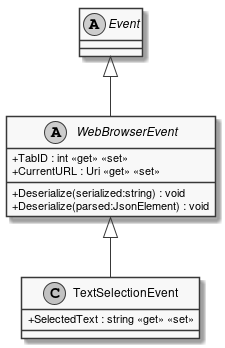

The diagram above was rendered by PlantUML. Its source (embedded in the PNG):
@startuml
skinparam monochrome true
skinparam classAttributeIconSize 0

class TextSelectionEvent {
    + SelectedText : string <<get>> <<set>>
}
abstract class WebBrowserEvent {
    + TabID : int <<get>> <<set>>
    + Deserialize(serialized:string) : void
    + Deserialize(parsed:JsonElement) : void
    + CurrentURL : Uri <<get>> <<set>>
}
abstract class Event
WebBrowserEvent <|-- TextSelectionEvent
Event <|-- WebBrowserEvent
@enduml